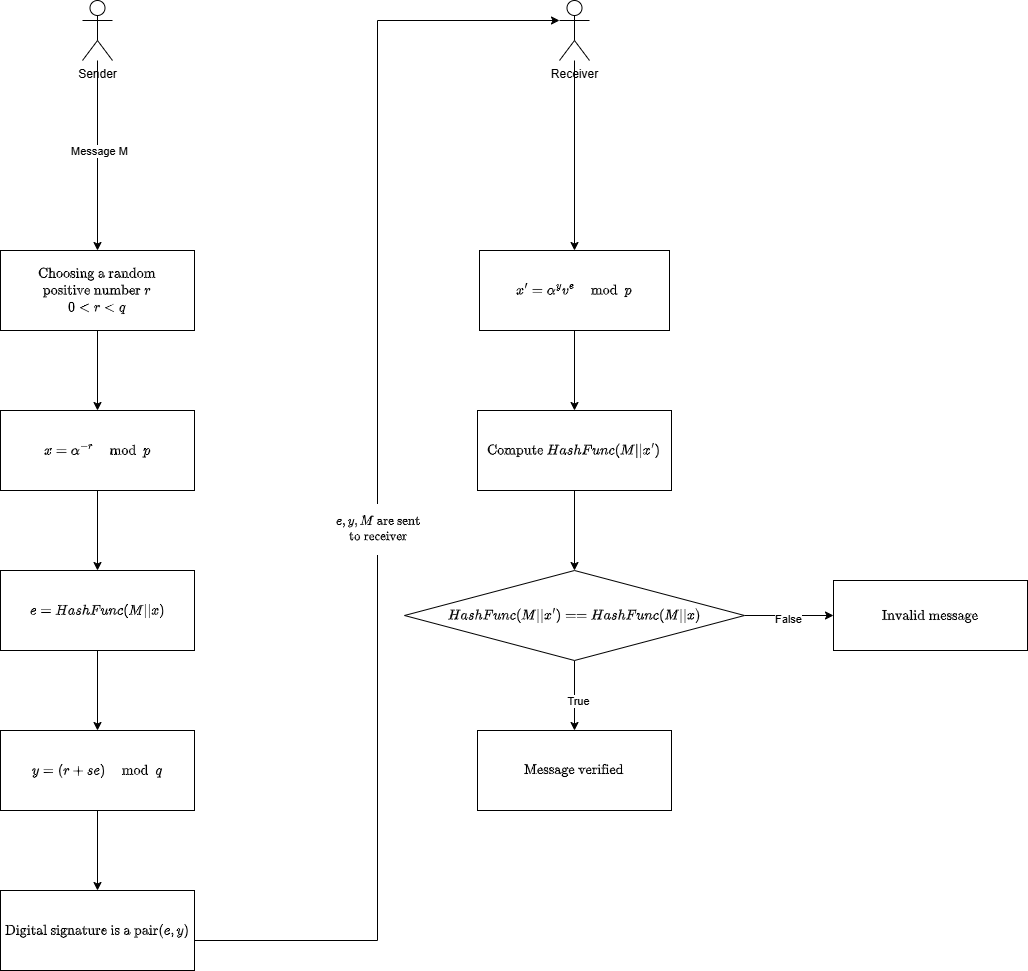

The diagram above was exported from draw.io. Its source (the exported page's mxGraphModel, read from the mxfile embedded in the PNG):
<mxGraphModel dx="1888" dy="1215" grid="1" gridSize="10" guides="1" tooltips="1" connect="1" arrows="1" fold="1" page="1" pageScale="1" pageWidth="827" pageHeight="1169" math="1" shadow="0">
  <root>
    <mxCell id="0" />
    <mxCell id="1" parent="0" />
    <mxCell id="Q8Jc57zhky-I-nWwm-Nj-4" edge="1" parent="1" source="Q8Jc57zhky-I-nWwm-Nj-2" style="edgeStyle=orthogonalEdgeStyle;rounded=0;orthogonalLoop=1;jettySize=auto;html=1;" target="Q8Jc57zhky-I-nWwm-Nj-3" value="">
      <mxGeometry relative="1" as="geometry" />
    </mxCell>
    <mxCell id="Q8Jc57zhky-I-nWwm-Nj-2" parent="1" style="rounded=0;whiteSpace=wrap;html=1;" value="$$\text{Choosing a random} \\ \text{positive number}~ r \\0&amp;lt;r&amp;lt;q$$" vertex="1">
      <mxGeometry height="80" width="194" x="317" y="350" as="geometry" />
    </mxCell>
    <mxCell id="Q8Jc57zhky-I-nWwm-Nj-6" edge="1" parent="1" source="Q8Jc57zhky-I-nWwm-Nj-3" style="edgeStyle=orthogonalEdgeStyle;rounded=0;orthogonalLoop=1;jettySize=auto;html=1;" target="Q8Jc57zhky-I-nWwm-Nj-5" value="">
      <mxGeometry relative="1" as="geometry" />
    </mxCell>
    <mxCell id="Q8Jc57zhky-I-nWwm-Nj-3" parent="1" style="rounded=0;whiteSpace=wrap;html=1;" value="$$x = \alpha^{-r} \mod p$$" vertex="1">
      <mxGeometry height="80" width="194" x="317" y="510" as="geometry" />
    </mxCell>
    <mxCell id="Q8Jc57zhky-I-nWwm-Nj-8" edge="1" parent="1" source="Q8Jc57zhky-I-nWwm-Nj-5" style="edgeStyle=orthogonalEdgeStyle;rounded=0;orthogonalLoop=1;jettySize=auto;html=1;" target="Q8Jc57zhky-I-nWwm-Nj-7" value="">
      <mxGeometry relative="1" as="geometry" />
    </mxCell>
    <mxCell id="Q8Jc57zhky-I-nWwm-Nj-5" parent="1" style="rounded=0;whiteSpace=wrap;html=1;" value="$$e = HashFunc(M||x)$$" vertex="1">
      <mxGeometry height="80" width="194" x="317" y="670" as="geometry" />
    </mxCell>
    <mxCell id="ShEOGMQYEq8Xf8PCE8Zx-8" edge="1" parent="1" source="Q8Jc57zhky-I-nWwm-Nj-7" style="edgeStyle=orthogonalEdgeStyle;rounded=0;orthogonalLoop=1;jettySize=auto;html=1;" target="ShEOGMQYEq8Xf8PCE8Zx-7" value="">
      <mxGeometry relative="1" as="geometry" />
    </mxCell>
    <mxCell id="Q8Jc57zhky-I-nWwm-Nj-7" parent="1" style="rounded=0;whiteSpace=wrap;html=1;" value="$$y = (r+se) \mod q$$" vertex="1">
      <mxGeometry height="80" width="194" x="317" y="830" as="geometry" />
    </mxCell>
    <mxCell id="ShEOGMQYEq8Xf8PCE8Zx-5" edge="1" parent="1" source="ShEOGMQYEq8Xf8PCE8Zx-1" style="edgeStyle=orthogonalEdgeStyle;rounded=0;orthogonalLoop=1;jettySize=auto;html=1;entryX=0.5;entryY=0;entryDx=0;entryDy=0;" target="Q8Jc57zhky-I-nWwm-Nj-2">
      <mxGeometry relative="1" as="geometry" />
    </mxCell>
    <mxCell id="ShEOGMQYEq8Xf8PCE8Zx-6" connectable="0" parent="ShEOGMQYEq8Xf8PCE8Zx-5" style="edgeLabel;html=1;align=center;verticalAlign=middle;resizable=0;points=[];" value="Message M" vertex="1">
      <mxGeometry relative="1" x="-0.057" y="1" as="geometry">
        <mxPoint as="offset" />
      </mxGeometry>
    </mxCell>
    <mxCell id="ShEOGMQYEq8Xf8PCE8Zx-1" parent="1" style="shape=umlActor;verticalLabelPosition=bottom;verticalAlign=top;html=1;outlineConnect=0;" value="Sender" vertex="1">
      <mxGeometry height="60" width="30" x="399" y="100" as="geometry" />
    </mxCell>
    <mxCell id="ShEOGMQYEq8Xf8PCE8Zx-21" edge="1" parent="1" style="rounded=0;orthogonalLoop=1;jettySize=auto;html=1;entryX=0;entryY=0.3333333333333333;entryDx=0;entryDy=0;entryPerimeter=0;edgeStyle=orthogonalEdgeStyle;" target="ShEOGMQYEq8Xf8PCE8Zx-19">
      <mxGeometry relative="1" as="geometry">
        <mxPoint x="510.9962637362635" y="1040" as="sourcePoint" />
        <mxPoint x="853.26" y="170" as="targetPoint" />
      </mxGeometry>
    </mxCell>
    <mxCell id="ShEOGMQYEq8Xf8PCE8Zx-22" connectable="0" parent="ShEOGMQYEq8Xf8PCE8Zx-21" style="edgeLabel;html=1;align=center;verticalAlign=middle;resizable=0;points=[];" value="$$e, y, M ~\text{are sent} \\ \text{to receiver}$$" vertex="1">
      <mxGeometry relative="1" x="-0.0737" as="geometry">
        <mxPoint as="offset" />
      </mxGeometry>
    </mxCell>
    <mxCell id="ShEOGMQYEq8Xf8PCE8Zx-7" parent="1" style="rounded=0;whiteSpace=wrap;html=1;" value="$$\text{Digital signature is a pair} (e, y)$$" vertex="1">
      <mxGeometry height="80" width="194" x="317" y="990" as="geometry" />
    </mxCell>
    <mxCell id="ShEOGMQYEq8Xf8PCE8Zx-9" edge="1" parent="1" source="ShEOGMQYEq8Xf8PCE8Zx-10" style="edgeStyle=orthogonalEdgeStyle;rounded=0;orthogonalLoop=1;jettySize=auto;html=1;" target="ShEOGMQYEq8Xf8PCE8Zx-12" value="">
      <mxGeometry relative="1" as="geometry" />
    </mxCell>
    <mxCell id="ShEOGMQYEq8Xf8PCE8Zx-10" parent="1" style="rounded=0;whiteSpace=wrap;html=1;" value="$$x' = \alpha^{y}v^e\mod p$$" vertex="1">
      <mxGeometry height="80" width="190" x="796" y="350" as="geometry" />
    </mxCell>
    <mxCell id="ShEOGMQYEq8Xf8PCE8Zx-11" edge="1" parent="1" source="ShEOGMQYEq8Xf8PCE8Zx-12" style="edgeStyle=orthogonalEdgeStyle;rounded=0;orthogonalLoop=1;jettySize=auto;html=1;entryX=0.5;entryY=0;entryDx=0;entryDy=0;" target="ShEOGMQYEq8Xf8PCE8Zx-23" value="">
      <mxGeometry relative="1" as="geometry">
        <mxPoint x="891" y="670" as="targetPoint" />
      </mxGeometry>
    </mxCell>
    <mxCell id="ShEOGMQYEq8Xf8PCE8Zx-12" parent="1" style="rounded=0;whiteSpace=wrap;html=1;" value="$$\text{Compute}~ HashFunc(M||x')$$" vertex="1">
      <mxGeometry height="80" width="194" x="794" y="510" as="geometry" />
    </mxCell>
    <mxCell id="ShEOGMQYEq8Xf8PCE8Zx-13" edge="1" parent="1" source="ShEOGMQYEq8Xf8PCE8Zx-23" style="edgeStyle=orthogonalEdgeStyle;rounded=0;orthogonalLoop=1;jettySize=auto;html=1;exitX=0.5;exitY=1;exitDx=0;exitDy=0;" target="ShEOGMQYEq8Xf8PCE8Zx-16" value="">
      <mxGeometry relative="1" as="geometry">
        <mxPoint x="891" y="750" as="sourcePoint" />
      </mxGeometry>
    </mxCell>
    <mxCell id="ShEOGMQYEq8Xf8PCE8Zx-25" connectable="0" parent="ShEOGMQYEq8Xf8PCE8Zx-13" style="edgeLabel;html=1;align=center;verticalAlign=middle;resizable=0;points=[];" value="True" vertex="1">
      <mxGeometry relative="1" x="0.1407" y="3" as="geometry">
        <mxPoint as="offset" />
      </mxGeometry>
    </mxCell>
    <mxCell id="ShEOGMQYEq8Xf8PCE8Zx-16" parent="1" style="rounded=0;whiteSpace=wrap;html=1;" value="$$\text{Message verified}$$" vertex="1">
      <mxGeometry height="80" width="194" x="794" y="830" as="geometry" />
    </mxCell>
    <mxCell id="ShEOGMQYEq8Xf8PCE8Zx-17" edge="1" parent="1" source="ShEOGMQYEq8Xf8PCE8Zx-19" style="edgeStyle=orthogonalEdgeStyle;rounded=0;orthogonalLoop=1;jettySize=auto;html=1;entryX=0.5;entryY=0;entryDx=0;entryDy=0;" target="ShEOGMQYEq8Xf8PCE8Zx-10">
      <mxGeometry relative="1" as="geometry" />
    </mxCell>
    <mxCell id="ShEOGMQYEq8Xf8PCE8Zx-19" parent="1" style="shape=umlActor;verticalLabelPosition=bottom;verticalAlign=top;html=1;outlineConnect=0;" value="Receiver" vertex="1">
      <mxGeometry height="60" width="30" x="876" y="100" as="geometry" />
    </mxCell>
    <mxCell id="ShEOGMQYEq8Xf8PCE8Zx-20" parent="1" style="rounded=0;whiteSpace=wrap;html=1;" value="$$\text{Invalid message}$$" vertex="1">
      <mxGeometry height="70" width="194" x="1150" y="680" as="geometry" />
    </mxCell>
    <mxCell id="ShEOGMQYEq8Xf8PCE8Zx-24" edge="1" parent="1" source="ShEOGMQYEq8Xf8PCE8Zx-23" style="edgeStyle=orthogonalEdgeStyle;rounded=0;orthogonalLoop=1;jettySize=auto;html=1;" target="ShEOGMQYEq8Xf8PCE8Zx-20" value="">
      <mxGeometry relative="1" as="geometry" />
    </mxCell>
    <mxCell id="ShEOGMQYEq8Xf8PCE8Zx-26" connectable="0" parent="ShEOGMQYEq8Xf8PCE8Zx-24" style="edgeLabel;html=1;align=center;verticalAlign=middle;resizable=0;points=[];" value="False" vertex="1">
      <mxGeometry relative="1" x="-0.013" y="-3" as="geometry">
        <mxPoint as="offset" />
      </mxGeometry>
    </mxCell>
    <mxCell id="ShEOGMQYEq8Xf8PCE8Zx-23" parent="1" style="rhombus;whiteSpace=wrap;html=1;" value="$$HashFunc(M||x') == HashFunc(M||x)$$" vertex="1">
      <mxGeometry height="90" width="340" x="721" y="670" as="geometry" />
    </mxCell>
  </root>
</mxGraphModel>